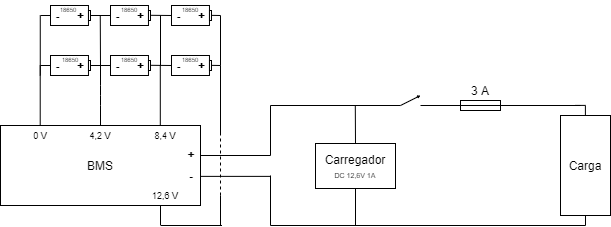

The diagram above was exported from draw.io. Its source (the exported page's mxGraphModel, read from the mxfile embedded in the PNG):
<mxGraphModel dx="1422" dy="862" grid="1" gridSize="10" guides="1" tooltips="1" connect="1" arrows="1" fold="1" page="1" pageScale="1" pageWidth="827" pageHeight="1169" math="0" shadow="0">
  <root>
    <mxCell id="0" />
    <mxCell id="1" parent="0" />
    <mxCell id="QuVuDqWGLM1gUflFmB1--105" value="" style="rounded=0;whiteSpace=wrap;html=1;fontSize=3;" parent="1" vertex="1">
      <mxGeometry x="540" y="255" width="40" height="10" as="geometry" />
    </mxCell>
    <mxCell id="QuVuDqWGLM1gUflFmB1--1" value="BMS" style="rounded=0;whiteSpace=wrap;html=1;" parent="1" vertex="1">
      <mxGeometry x="80" y="280" width="200" height="80" as="geometry" />
    </mxCell>
    <mxCell id="QuVuDqWGLM1gUflFmB1--2" value="0 V" style="text;html=1;strokeColor=none;fillColor=none;align=center;verticalAlign=middle;whiteSpace=wrap;rounded=0;fontSize=9;" parent="1" vertex="1">
      <mxGeometry x="110" y="280" width="20" height="20" as="geometry" />
    </mxCell>
    <mxCell id="QuVuDqWGLM1gUflFmB1--3" value="12,6 V" style="text;html=1;strokeColor=none;fillColor=none;align=center;verticalAlign=middle;whiteSpace=wrap;rounded=0;fontSize=9;" parent="1" vertex="1">
      <mxGeometry x="230" y="340" width="30" height="20" as="geometry" />
    </mxCell>
    <mxCell id="QuVuDqWGLM1gUflFmB1--5" value="4,2 V" style="text;html=1;strokeColor=none;fillColor=none;align=center;verticalAlign=middle;whiteSpace=wrap;rounded=0;fontSize=9;" parent="1" vertex="1">
      <mxGeometry x="165" y="280" width="30" height="20" as="geometry" />
    </mxCell>
    <mxCell id="QuVuDqWGLM1gUflFmB1--7" value="8,4 V" style="text;html=1;strokeColor=none;fillColor=none;align=center;verticalAlign=middle;whiteSpace=wrap;rounded=0;fontSize=9;" parent="1" vertex="1">
      <mxGeometry x="230" y="280" width="30" height="20" as="geometry" />
    </mxCell>
    <mxCell id="QuVuDqWGLM1gUflFmB1--8" value="-" style="text;html=1;strokeColor=none;fillColor=none;align=center;verticalAlign=middle;whiteSpace=wrap;rounded=0;fontSize=12;fontStyle=1" parent="1" vertex="1">
      <mxGeometry x="266" y="325" width="10" height="10" as="geometry" />
    </mxCell>
    <mxCell id="QuVuDqWGLM1gUflFmB1--12" value="+" style="text;html=1;strokeColor=none;fillColor=none;align=center;verticalAlign=middle;whiteSpace=wrap;rounded=0;fontSize=12;fontStyle=1" parent="1" vertex="1">
      <mxGeometry x="256" y="299" width="30" height="20" as="geometry" />
    </mxCell>
    <mxCell id="QuVuDqWGLM1gUflFmB1--15" value="" style="group" parent="1" vertex="1" connectable="0">
      <mxGeometry x="130" y="210" width="40.00000000000003" height="20" as="geometry" />
    </mxCell>
    <mxCell id="QuVuDqWGLM1gUflFmB1--11" value="" style="rounded=0;whiteSpace=wrap;html=1;fontSize=12;" parent="QuVuDqWGLM1gUflFmB1--15" vertex="1">
      <mxGeometry width="37.9746835443038" height="20" as="geometry" />
    </mxCell>
    <mxCell id="QuVuDqWGLM1gUflFmB1--9" value="+" style="text;html=1;strokeColor=none;fillColor=none;align=center;verticalAlign=middle;whiteSpace=wrap;rounded=0;fontSize=12;fontStyle=1" parent="QuVuDqWGLM1gUflFmB1--15" vertex="1">
      <mxGeometry x="22.784810126582283" y="5" width="15.189873417721522" height="10" as="geometry" />
    </mxCell>
    <mxCell id="QuVuDqWGLM1gUflFmB1--13" value="-" style="text;html=1;strokeColor=none;fillColor=none;align=center;verticalAlign=middle;whiteSpace=wrap;rounded=0;fontSize=12;fontStyle=1" parent="QuVuDqWGLM1gUflFmB1--15" vertex="1">
      <mxGeometry x="5.063291139240507" y="7" width="5.063291139240507" height="5" as="geometry" />
    </mxCell>
    <mxCell id="QuVuDqWGLM1gUflFmB1--14" value="" style="rounded=0;whiteSpace=wrap;html=1;fontSize=12;" parent="QuVuDqWGLM1gUflFmB1--15" vertex="1">
      <mxGeometry x="37.9746835443038" y="5" width="2.0253164556962027" height="10" as="geometry" />
    </mxCell>
    <mxCell id="QuVuDqWGLM1gUflFmB1--82" value="18650" style="text;html=1;strokeColor=none;fillColor=none;align=center;verticalAlign=middle;whiteSpace=wrap;rounded=0;fontSize=6;" parent="QuVuDqWGLM1gUflFmB1--15" vertex="1">
      <mxGeometry x="2.842170943040401e-14" y="-5" width="40" height="20" as="geometry" />
    </mxCell>
    <mxCell id="QuVuDqWGLM1gUflFmB1--16" value="" style="group" parent="1" vertex="1" connectable="0">
      <mxGeometry x="251" y="210" width="40" height="20" as="geometry" />
    </mxCell>
    <mxCell id="QuVuDqWGLM1gUflFmB1--17" value="" style="rounded=0;whiteSpace=wrap;html=1;fontSize=12;" parent="QuVuDqWGLM1gUflFmB1--16" vertex="1">
      <mxGeometry width="37.9746835443038" height="20" as="geometry" />
    </mxCell>
    <mxCell id="QuVuDqWGLM1gUflFmB1--18" value="+" style="text;html=1;strokeColor=none;fillColor=none;align=center;verticalAlign=middle;whiteSpace=wrap;rounded=0;fontSize=12;fontStyle=1" parent="QuVuDqWGLM1gUflFmB1--16" vertex="1">
      <mxGeometry x="22.784810126582283" y="5" width="15.189873417721522" height="10" as="geometry" />
    </mxCell>
    <mxCell id="QuVuDqWGLM1gUflFmB1--19" value="-" style="text;html=1;strokeColor=none;fillColor=none;align=center;verticalAlign=middle;whiteSpace=wrap;rounded=0;fontSize=12;fontStyle=1" parent="QuVuDqWGLM1gUflFmB1--16" vertex="1">
      <mxGeometry x="5.063291139240507" y="7" width="5.063291139240507" height="5" as="geometry" />
    </mxCell>
    <mxCell id="QuVuDqWGLM1gUflFmB1--20" value="" style="rounded=0;whiteSpace=wrap;html=1;fontSize=12;" parent="QuVuDqWGLM1gUflFmB1--16" vertex="1">
      <mxGeometry x="37.9746835443038" y="5" width="2.0253164556962027" height="10" as="geometry" />
    </mxCell>
    <mxCell id="QuVuDqWGLM1gUflFmB1--84" value="18650" style="text;html=1;strokeColor=none;fillColor=none;align=center;verticalAlign=middle;whiteSpace=wrap;rounded=0;fontSize=6;" parent="QuVuDqWGLM1gUflFmB1--16" vertex="1">
      <mxGeometry x="-1.009999999999991" y="-5" width="40" height="20" as="geometry" />
    </mxCell>
    <mxCell id="QuVuDqWGLM1gUflFmB1--21" value="" style="group" parent="1" vertex="1" connectable="0">
      <mxGeometry x="190" y="210" width="40" height="20" as="geometry" />
    </mxCell>
    <mxCell id="QuVuDqWGLM1gUflFmB1--22" value="" style="rounded=0;whiteSpace=wrap;html=1;fontSize=12;" parent="QuVuDqWGLM1gUflFmB1--21" vertex="1">
      <mxGeometry width="37.9746835443038" height="20" as="geometry" />
    </mxCell>
    <mxCell id="QuVuDqWGLM1gUflFmB1--23" value="+" style="text;html=1;strokeColor=none;fillColor=none;align=center;verticalAlign=middle;whiteSpace=wrap;rounded=0;fontSize=12;fontStyle=1" parent="QuVuDqWGLM1gUflFmB1--21" vertex="1">
      <mxGeometry x="22.784810126582283" y="5" width="15.189873417721522" height="10" as="geometry" />
    </mxCell>
    <mxCell id="QuVuDqWGLM1gUflFmB1--24" value="-" style="text;html=1;strokeColor=none;fillColor=none;align=center;verticalAlign=middle;whiteSpace=wrap;rounded=0;fontSize=12;fontStyle=1" parent="QuVuDqWGLM1gUflFmB1--21" vertex="1">
      <mxGeometry x="5.063291139240507" y="7" width="5.063291139240507" height="5" as="geometry" />
    </mxCell>
    <mxCell id="QuVuDqWGLM1gUflFmB1--25" value="" style="rounded=0;whiteSpace=wrap;html=1;fontSize=12;" parent="QuVuDqWGLM1gUflFmB1--21" vertex="1">
      <mxGeometry x="37.9746835443038" y="5" width="2.0253164556962027" height="10" as="geometry" />
    </mxCell>
    <mxCell id="QuVuDqWGLM1gUflFmB1--83" value="18650" style="text;html=1;strokeColor=none;fillColor=none;align=center;verticalAlign=middle;whiteSpace=wrap;rounded=0;fontSize=6;" parent="QuVuDqWGLM1gUflFmB1--21" vertex="1">
      <mxGeometry x="-1.0099999999999625" y="-5" width="40" height="20" as="geometry" />
    </mxCell>
    <mxCell id="QuVuDqWGLM1gUflFmB1--26" value="" style="endArrow=none;html=1;fontSize=12;exitX=0.5;exitY=0;exitDx=0;exitDy=0;" parent="1" source="QuVuDqWGLM1gUflFmB1--1" edge="1">
      <mxGeometry width="50" height="50" relative="1" as="geometry">
        <mxPoint x="130" y="280" as="sourcePoint" />
        <mxPoint x="180" y="220" as="targetPoint" />
        <Array as="points">
          <mxPoint x="180" y="250" />
        </Array>
      </mxGeometry>
    </mxCell>
    <mxCell id="QuVuDqWGLM1gUflFmB1--27" value="" style="endArrow=none;html=1;fontSize=12;exitX=0.5;exitY=0;exitDx=0;exitDy=0;" parent="1" edge="1">
      <mxGeometry width="50" height="50" relative="1" as="geometry">
        <mxPoint x="119.71" y="280" as="sourcePoint" />
        <mxPoint x="119.71" y="220" as="targetPoint" />
      </mxGeometry>
    </mxCell>
    <mxCell id="QuVuDqWGLM1gUflFmB1--28" value="" style="endArrow=none;html=1;fontSize=12;exitX=0.5;exitY=0;exitDx=0;exitDy=0;" parent="1" edge="1">
      <mxGeometry width="50" height="50" relative="1" as="geometry">
        <mxPoint x="239.8" y="280" as="sourcePoint" />
        <mxPoint x="239.8" y="220" as="targetPoint" />
      </mxGeometry>
    </mxCell>
    <mxCell id="QuVuDqWGLM1gUflFmB1--29" value="" style="endArrow=none;html=1;fontSize=12;entryX=0;entryY=0.5;entryDx=0;entryDy=0;" parent="1" target="QuVuDqWGLM1gUflFmB1--11" edge="1">
      <mxGeometry width="50" height="50" relative="1" as="geometry">
        <mxPoint x="120" y="220" as="sourcePoint" />
        <mxPoint x="220" y="230" as="targetPoint" />
      </mxGeometry>
    </mxCell>
    <mxCell id="QuVuDqWGLM1gUflFmB1--32" value="" style="endArrow=none;html=1;fontSize=12;entryX=0;entryY=0.5;entryDx=0;entryDy=0;" parent="1" target="QuVuDqWGLM1gUflFmB1--22" edge="1">
      <mxGeometry width="50" height="50" relative="1" as="geometry">
        <mxPoint x="170" y="220" as="sourcePoint" />
        <mxPoint x="210" y="210" as="targetPoint" />
      </mxGeometry>
    </mxCell>
    <mxCell id="QuVuDqWGLM1gUflFmB1--33" value="" style="endArrow=none;html=1;fontSize=12;entryX=0;entryY=0.5;entryDx=0;entryDy=0;" parent="1" target="QuVuDqWGLM1gUflFmB1--17" edge="1">
      <mxGeometry width="50" height="50" relative="1" as="geometry">
        <mxPoint x="230" y="219.8" as="sourcePoint" />
        <mxPoint x="250" y="219.8" as="targetPoint" />
      </mxGeometry>
    </mxCell>
    <mxCell id="QuVuDqWGLM1gUflFmB1--34" value="" style="endArrow=none;html=1;fontSize=12;" parent="1" edge="1">
      <mxGeometry width="50" height="50" relative="1" as="geometry">
        <mxPoint x="240" y="380" as="sourcePoint" />
        <mxPoint x="240" y="360" as="targetPoint" />
      </mxGeometry>
    </mxCell>
    <mxCell id="QuVuDqWGLM1gUflFmB1--35" value="" style="endArrow=none;html=1;fontSize=12;" parent="1" edge="1">
      <mxGeometry width="50" height="50" relative="1" as="geometry">
        <mxPoint x="240.5" y="379.99999999999994" as="sourcePoint" />
        <mxPoint x="301.5" y="380" as="targetPoint" />
      </mxGeometry>
    </mxCell>
    <mxCell id="QuVuDqWGLM1gUflFmB1--37" value="" style="endArrow=none;html=1;fontSize=12;" parent="1" edge="1">
      <mxGeometry width="50" height="50" relative="1" as="geometry">
        <mxPoint x="291" y="219.86" as="sourcePoint" />
        <mxPoint x="300" y="220" as="targetPoint" />
      </mxGeometry>
    </mxCell>
    <mxCell id="QuVuDqWGLM1gUflFmB1--38" value="" style="group" parent="1" vertex="1" connectable="0">
      <mxGeometry x="130" y="160" width="40" height="20" as="geometry" />
    </mxCell>
    <mxCell id="QuVuDqWGLM1gUflFmB1--39" value="" style="rounded=0;whiteSpace=wrap;html=1;fontSize=12;" parent="QuVuDqWGLM1gUflFmB1--38" vertex="1">
      <mxGeometry width="37.9746835443038" height="20" as="geometry" />
    </mxCell>
    <mxCell id="QuVuDqWGLM1gUflFmB1--40" value="+" style="text;html=1;strokeColor=none;fillColor=none;align=center;verticalAlign=middle;whiteSpace=wrap;rounded=0;fontSize=12;fontStyle=1" parent="QuVuDqWGLM1gUflFmB1--38" vertex="1">
      <mxGeometry x="22.784810126582283" y="5" width="15.189873417721522" height="10" as="geometry" />
    </mxCell>
    <mxCell id="QuVuDqWGLM1gUflFmB1--41" value="-" style="text;html=1;strokeColor=none;fillColor=none;align=center;verticalAlign=middle;whiteSpace=wrap;rounded=0;fontSize=12;fontStyle=1" parent="QuVuDqWGLM1gUflFmB1--38" vertex="1">
      <mxGeometry x="5.063291139240507" y="7" width="5.063291139240507" height="5" as="geometry" />
    </mxCell>
    <mxCell id="QuVuDqWGLM1gUflFmB1--42" value="" style="rounded=0;whiteSpace=wrap;html=1;fontSize=12;" parent="QuVuDqWGLM1gUflFmB1--38" vertex="1">
      <mxGeometry x="37.9746835443038" y="5" width="2.0253164556962027" height="10" as="geometry" />
    </mxCell>
    <mxCell id="QuVuDqWGLM1gUflFmB1--61" value="18650" style="text;html=1;strokeColor=none;fillColor=none;align=center;verticalAlign=middle;whiteSpace=wrap;rounded=0;fontSize=6;" parent="QuVuDqWGLM1gUflFmB1--38" vertex="1">
      <mxGeometry x="-2.029999999999991" y="-5" width="40" height="20" as="geometry" />
    </mxCell>
    <mxCell id="QuVuDqWGLM1gUflFmB1--43" value="" style="group" parent="1" vertex="1" connectable="0">
      <mxGeometry x="251" y="160" width="40" height="20" as="geometry" />
    </mxCell>
    <mxCell id="QuVuDqWGLM1gUflFmB1--44" value="" style="rounded=0;whiteSpace=wrap;html=1;fontSize=12;" parent="QuVuDqWGLM1gUflFmB1--43" vertex="1">
      <mxGeometry width="37.9746835443038" height="20" as="geometry" />
    </mxCell>
    <mxCell id="QuVuDqWGLM1gUflFmB1--45" value="+" style="text;html=1;strokeColor=none;fillColor=none;align=center;verticalAlign=middle;whiteSpace=wrap;rounded=0;fontSize=12;fontStyle=1" parent="QuVuDqWGLM1gUflFmB1--43" vertex="1">
      <mxGeometry x="22.784810126582283" y="5" width="15.189873417721522" height="10" as="geometry" />
    </mxCell>
    <mxCell id="QuVuDqWGLM1gUflFmB1--46" value="-" style="text;html=1;strokeColor=none;fillColor=none;align=center;verticalAlign=middle;whiteSpace=wrap;rounded=0;fontSize=12;fontStyle=1" parent="QuVuDqWGLM1gUflFmB1--43" vertex="1">
      <mxGeometry x="5.063291139240507" y="7" width="5.063291139240507" height="5" as="geometry" />
    </mxCell>
    <mxCell id="QuVuDqWGLM1gUflFmB1--47" value="" style="rounded=0;whiteSpace=wrap;html=1;fontSize=12;" parent="QuVuDqWGLM1gUflFmB1--43" vertex="1">
      <mxGeometry x="37.9746835443038" y="5" width="2.0253164556962027" height="10" as="geometry" />
    </mxCell>
    <mxCell id="QuVuDqWGLM1gUflFmB1--63" value="18650" style="text;html=1;strokeColor=none;fillColor=none;align=center;verticalAlign=middle;whiteSpace=wrap;rounded=0;fontSize=6;" parent="QuVuDqWGLM1gUflFmB1--43" vertex="1">
      <mxGeometry x="-1.009999999999991" y="-5" width="40" height="20" as="geometry" />
    </mxCell>
    <mxCell id="QuVuDqWGLM1gUflFmB1--48" value="" style="group" parent="1" vertex="1" connectable="0">
      <mxGeometry x="190" y="160" width="40" height="20" as="geometry" />
    </mxCell>
    <mxCell id="QuVuDqWGLM1gUflFmB1--49" value="" style="rounded=0;whiteSpace=wrap;html=1;fontSize=12;" parent="QuVuDqWGLM1gUflFmB1--48" vertex="1">
      <mxGeometry width="37.9746835443038" height="20" as="geometry" />
    </mxCell>
    <mxCell id="QuVuDqWGLM1gUflFmB1--50" value="+" style="text;html=1;strokeColor=none;fillColor=none;align=center;verticalAlign=middle;whiteSpace=wrap;rounded=0;fontSize=12;fontStyle=1" parent="QuVuDqWGLM1gUflFmB1--48" vertex="1">
      <mxGeometry x="22.784810126582283" y="5" width="15.189873417721522" height="10" as="geometry" />
    </mxCell>
    <mxCell id="QuVuDqWGLM1gUflFmB1--51" value="-" style="text;html=1;strokeColor=none;fillColor=none;align=center;verticalAlign=middle;whiteSpace=wrap;rounded=0;fontSize=12;fontStyle=1" parent="QuVuDqWGLM1gUflFmB1--48" vertex="1">
      <mxGeometry x="5.063291139240507" y="7" width="5.063291139240507" height="5" as="geometry" />
    </mxCell>
    <mxCell id="QuVuDqWGLM1gUflFmB1--52" value="" style="rounded=0;whiteSpace=wrap;html=1;fontSize=12;" parent="QuVuDqWGLM1gUflFmB1--48" vertex="1">
      <mxGeometry x="37.9746835443038" y="5" width="2.0253164556962027" height="10" as="geometry" />
    </mxCell>
    <mxCell id="QuVuDqWGLM1gUflFmB1--62" value="18650" style="text;html=1;strokeColor=none;fillColor=none;align=center;verticalAlign=middle;whiteSpace=wrap;rounded=0;fontSize=6;" parent="QuVuDqWGLM1gUflFmB1--48" vertex="1">
      <mxGeometry x="-1.009999999999991" y="-5" width="40" height="20" as="geometry" />
    </mxCell>
    <mxCell id="QuVuDqWGLM1gUflFmB1--53" value="" style="endArrow=none;html=1;fontSize=12;entryX=0;entryY=0.5;entryDx=0;entryDy=0;" parent="1" target="QuVuDqWGLM1gUflFmB1--39" edge="1">
      <mxGeometry width="50" height="50" relative="1" as="geometry">
        <mxPoint x="120" y="170" as="sourcePoint" />
        <mxPoint x="220" y="180" as="targetPoint" />
      </mxGeometry>
    </mxCell>
    <mxCell id="QuVuDqWGLM1gUflFmB1--54" value="" style="endArrow=none;html=1;fontSize=12;entryX=0;entryY=0.5;entryDx=0;entryDy=0;" parent="1" target="QuVuDqWGLM1gUflFmB1--49" edge="1">
      <mxGeometry width="50" height="50" relative="1" as="geometry">
        <mxPoint x="170" y="170" as="sourcePoint" />
        <mxPoint x="210" y="160" as="targetPoint" />
      </mxGeometry>
    </mxCell>
    <mxCell id="QuVuDqWGLM1gUflFmB1--55" value="" style="endArrow=none;html=1;fontSize=12;entryX=0;entryY=0.5;entryDx=0;entryDy=0;" parent="1" target="QuVuDqWGLM1gUflFmB1--44" edge="1">
      <mxGeometry width="50" height="50" relative="1" as="geometry">
        <mxPoint x="230" y="169.79999999999995" as="sourcePoint" />
        <mxPoint x="250" y="169.8" as="targetPoint" />
      </mxGeometry>
    </mxCell>
    <mxCell id="QuVuDqWGLM1gUflFmB1--56" value="" style="endArrow=none;html=1;fontSize=12;" parent="1" edge="1">
      <mxGeometry width="50" height="50" relative="1" as="geometry">
        <mxPoint x="291" y="169.86" as="sourcePoint" />
        <mxPoint x="300" y="170" as="targetPoint" />
      </mxGeometry>
    </mxCell>
    <mxCell id="QuVuDqWGLM1gUflFmB1--57" value="" style="endArrow=none;html=1;fontSize=12;exitX=0.5;exitY=0;exitDx=0;exitDy=0;" parent="1" edge="1">
      <mxGeometry width="50" height="50" relative="1" as="geometry">
        <mxPoint x="119.75999999999998" y="230" as="sourcePoint" />
        <mxPoint x="119.75999999999998" y="170" as="targetPoint" />
      </mxGeometry>
    </mxCell>
    <mxCell id="QuVuDqWGLM1gUflFmB1--58" value="" style="endArrow=none;html=1;fontSize=12;" parent="1" edge="1">
      <mxGeometry width="50" height="50" relative="1" as="geometry">
        <mxPoint x="180" y="220" as="sourcePoint" />
        <mxPoint x="179.76" y="170" as="targetPoint" />
      </mxGeometry>
    </mxCell>
    <mxCell id="QuVuDqWGLM1gUflFmB1--59" value="" style="endArrow=none;html=1;fontSize=12;" parent="1" edge="1">
      <mxGeometry width="50" height="50" relative="1" as="geometry">
        <mxPoint x="240" y="220" as="sourcePoint" />
        <mxPoint x="240" y="170" as="targetPoint" />
      </mxGeometry>
    </mxCell>
    <mxCell id="QuVuDqWGLM1gUflFmB1--60" value="" style="endArrow=none;html=1;fontSize=12;" parent="1" edge="1">
      <mxGeometry width="50" height="50" relative="1" as="geometry">
        <mxPoint x="300" y="220" as="sourcePoint" />
        <mxPoint x="300" y="170" as="targetPoint" />
      </mxGeometry>
    </mxCell>
    <mxCell id="QuVuDqWGLM1gUflFmB1--87" value="Carregador&lt;br style=&quot;font-size: 12px&quot;&gt;&lt;font style=&quot;font-size: 7px&quot;&gt;DC 12,6V 1A&lt;/font&gt;" style="rounded=0;whiteSpace=wrap;html=1;fontSize=12;" parent="1" vertex="1">
      <mxGeometry x="395" y="298" width="80" height="45" as="geometry" />
    </mxCell>
    <mxCell id="QuVuDqWGLM1gUflFmB1--89" value="" style="endArrow=none;html=1;fontSize=12;exitX=1;exitY=0.25;exitDx=0;exitDy=0;" parent="1" edge="1">
      <mxGeometry width="50" height="50" relative="1" as="geometry">
        <mxPoint x="280" y="310.00000000000006" as="sourcePoint" />
        <mxPoint x="350" y="310" as="targetPoint" />
      </mxGeometry>
    </mxCell>
    <mxCell id="QuVuDqWGLM1gUflFmB1--90" value="" style="endArrow=none;html=1;fontSize=12;exitX=1;exitY=0.25;exitDx=0;exitDy=0;" parent="1" edge="1">
      <mxGeometry width="50" height="50" relative="1" as="geometry">
        <mxPoint x="350" y="260" as="sourcePoint" />
        <mxPoint x="480" y="260" as="targetPoint" />
      </mxGeometry>
    </mxCell>
    <mxCell id="QuVuDqWGLM1gUflFmB1--91" value="" style="endArrow=none;html=1;fontSize=12;exitX=1;exitY=0.25;exitDx=0;exitDy=0;" parent="1" edge="1">
      <mxGeometry width="50" height="50" relative="1" as="geometry">
        <mxPoint x="350" y="380" as="sourcePoint" />
        <mxPoint x="660" y="380" as="targetPoint" />
      </mxGeometry>
    </mxCell>
    <mxCell id="QuVuDqWGLM1gUflFmB1--92" value="" style="endArrow=none;html=1;fontSize=12;" parent="1" edge="1">
      <mxGeometry width="50" height="50" relative="1" as="geometry">
        <mxPoint x="350" y="310" as="sourcePoint" />
        <mxPoint x="349.99999999999994" y="260" as="targetPoint" />
      </mxGeometry>
    </mxCell>
    <mxCell id="QuVuDqWGLM1gUflFmB1--94" value="" style="endArrow=none;html=1;fontSize=6;" parent="1" edge="1">
      <mxGeometry width="50" height="50" relative="1" as="geometry">
        <mxPoint x="350" y="380" as="sourcePoint" />
        <mxPoint x="350" y="330" as="targetPoint" />
      </mxGeometry>
    </mxCell>
    <mxCell id="QuVuDqWGLM1gUflFmB1--95" value="" style="endArrow=none;html=1;fontSize=12;exitX=1;exitY=0.25;exitDx=0;exitDy=0;" parent="1" edge="1">
      <mxGeometry width="50" height="50" relative="1" as="geometry">
        <mxPoint x="280" y="330.88" as="sourcePoint" />
        <mxPoint x="350" y="330.88" as="targetPoint" />
      </mxGeometry>
    </mxCell>
    <mxCell id="QuVuDqWGLM1gUflFmB1--97" value="" style="endArrow=none;dashed=1;html=1;fontSize=6;" parent="1" edge="1">
      <mxGeometry width="50" height="50" relative="1" as="geometry">
        <mxPoint x="300" y="350" as="sourcePoint" />
        <mxPoint x="300" y="290" as="targetPoint" />
      </mxGeometry>
    </mxCell>
    <mxCell id="QuVuDqWGLM1gUflFmB1--98" value="" style="endArrow=none;html=1;fontSize=12;" parent="1" edge="1">
      <mxGeometry width="50" height="50" relative="1" as="geometry">
        <mxPoint x="300" y="290" as="sourcePoint" />
        <mxPoint x="300" y="220" as="targetPoint" />
      </mxGeometry>
    </mxCell>
    <mxCell id="QuVuDqWGLM1gUflFmB1--99" value="" style="endArrow=none;html=1;fontSize=12;" parent="1" edge="1">
      <mxGeometry width="50" height="50" relative="1" as="geometry">
        <mxPoint x="300" y="380" as="sourcePoint" />
        <mxPoint x="300" y="350" as="targetPoint" />
      </mxGeometry>
    </mxCell>
    <mxCell id="QuVuDqWGLM1gUflFmB1--100" value="" style="endArrow=none;html=1;fontSize=12;exitX=0.5;exitY=0;exitDx=0;exitDy=0;" parent="1" source="QuVuDqWGLM1gUflFmB1--87" edge="1">
      <mxGeometry width="50" height="50" relative="1" as="geometry">
        <mxPoint x="434.8" y="300" as="sourcePoint" />
        <mxPoint x="434.8" y="260" as="targetPoint" />
      </mxGeometry>
    </mxCell>
    <mxCell id="QuVuDqWGLM1gUflFmB1--101" value="" style="endArrow=none;html=1;fontSize=12;exitX=0.5;exitY=0;exitDx=0;exitDy=0;entryX=0.5;entryY=1;entryDx=0;entryDy=0;" parent="1" target="QuVuDqWGLM1gUflFmB1--87" edge="1">
      <mxGeometry width="50" height="50" relative="1" as="geometry">
        <mxPoint x="435" y="380" as="sourcePoint" />
        <mxPoint x="434.79999999999995" y="335" as="targetPoint" />
      </mxGeometry>
    </mxCell>
    <mxCell id="QuVuDqWGLM1gUflFmB1--102" value="" style="endArrow=none;html=1;fontSize=12;" parent="1" edge="1">
      <mxGeometry width="50" height="50" relative="1" as="geometry">
        <mxPoint x="500" y="260" as="sourcePoint" />
        <mxPoint x="660" y="260" as="targetPoint" />
      </mxGeometry>
    </mxCell>
    <mxCell id="QuVuDqWGLM1gUflFmB1--104" value="" style="endArrow=classic;html=1;fontSize=3;strokeWidth=1;endSize=1;" parent="1" edge="1">
      <mxGeometry width="50" height="50" relative="1" as="geometry">
        <mxPoint x="480" y="260" as="sourcePoint" />
        <mxPoint x="500" y="250" as="targetPoint" />
        <Array as="points">
          <mxPoint x="500" y="250" />
        </Array>
      </mxGeometry>
    </mxCell>
    <mxCell id="QuVuDqWGLM1gUflFmB1--106" value="Carga" style="rounded=0;whiteSpace=wrap;html=1;" parent="1" vertex="1">
      <mxGeometry x="640" y="270" width="50" height="100" as="geometry" />
    </mxCell>
    <mxCell id="QuVuDqWGLM1gUflFmB1--108" value="" style="endArrow=none;html=1;strokeWidth=1;fontSize=3;entryX=0.5;entryY=1;entryDx=0;entryDy=0;" parent="1" target="QuVuDqWGLM1gUflFmB1--106" edge="1">
      <mxGeometry width="50" height="50" relative="1" as="geometry">
        <mxPoint x="665" y="380" as="sourcePoint" />
        <mxPoint x="660" y="390" as="targetPoint" />
        <Array as="points">
          <mxPoint x="665" y="380" />
        </Array>
      </mxGeometry>
    </mxCell>
    <mxCell id="QuVuDqWGLM1gUflFmB1--109" value="" style="endArrow=none;html=1;strokeWidth=1;fontSize=3;" parent="1" edge="1">
      <mxGeometry width="50" height="50" relative="1" as="geometry">
        <mxPoint x="655" y="380" as="sourcePoint" />
        <mxPoint x="665" y="380" as="targetPoint" />
      </mxGeometry>
    </mxCell>
    <mxCell id="QuVuDqWGLM1gUflFmB1--110" value="" style="endArrow=none;html=1;strokeWidth=1;fontSize=3;entryX=0.5;entryY=1;entryDx=0;entryDy=0;" parent="1" edge="1">
      <mxGeometry width="50" height="50" relative="1" as="geometry">
        <mxPoint x="664.9" y="270" as="sourcePoint" />
        <mxPoint x="664.9" y="260" as="targetPoint" />
        <Array as="points">
          <mxPoint x="664.9" y="270" />
        </Array>
      </mxGeometry>
    </mxCell>
    <mxCell id="QuVuDqWGLM1gUflFmB1--111" value="" style="endArrow=none;html=1;strokeWidth=1;fontSize=3;" parent="1" edge="1">
      <mxGeometry width="50" height="50" relative="1" as="geometry">
        <mxPoint x="655" y="259.9" as="sourcePoint" />
        <mxPoint x="665" y="259.9" as="targetPoint" />
      </mxGeometry>
    </mxCell>
    <mxCell id="QuVuDqWGLM1gUflFmB1--114" value="3 A" style="text;html=1;strokeColor=none;fillColor=none;align=center;verticalAlign=middle;whiteSpace=wrap;rounded=0;fontSize=12;" parent="1" vertex="1">
      <mxGeometry x="540" y="235" width="40" height="20" as="geometry" />
    </mxCell>
  </root>
</mxGraphModel>